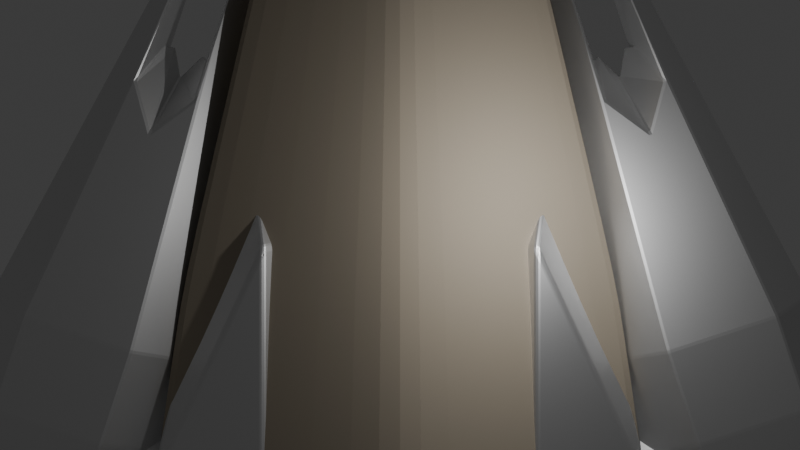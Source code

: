 # Source: untitled.blend  (saved by Blender 4.0.36; exported with 4.5.12 LTS)
import bpy
from mathutils import Matrix  # noqa: F401  (used for matrix-valued properties, if any)

bpy.ops.wm.read_factory_settings(use_empty=True)
scene = bpy.context.scene
scene.name = 'Scene'

# ---- collections
col_collection = bpy.data.collections.new('Collection'); scene.collection.children.link(col_collection)

# ---- materials (node trees are filled in below, after node groups)
mat_light_metal = bpy.data.materials.new('Light Metal')
mat_light_metal.alpha_threshold = 0.0
mat_light_metal.use_transparent_shadow = False
mat_light_metal.roughness = 0.5
mat_raw_metal = bpy.data.materials.new('Raw Metal')
mat_raw_metal.alpha_threshold = 0.0
mat_raw_metal.use_transparent_shadow = False
mat_raw_metal.roughness = 0.5
mat_runway = bpy.data.materials.new('Runway')
mat_runway.alpha_threshold = 0.0
mat_runway.use_transparent_shadow = False
mat_runway.roughness = 0.5
mat_light_source = bpy.data.materials.new('Light Source')
mat_light_source.alpha_threshold = 0.0
mat_light_source.use_transparent_shadow = False
mat_light_source.roughness = 0.5
mat_light_metal_001 = bpy.data.materials.new('Light Metal.001')
mat_light_metal_001.alpha_threshold = 0.0
mat_light_metal_001.use_transparent_shadow = False
mat_light_metal_001.roughness = 0.5
mat_runway_001 = bpy.data.materials.new('Runway.001')
mat_runway_001.alpha_threshold = 0.0
mat_runway_001.use_transparent_shadow = False
mat_runway_001.roughness = 0.5
mat_light_source_001 = bpy.data.materials.new('Light Source.001')
mat_light_source_001.alpha_threshold = 0.0
mat_light_source_001.use_transparent_shadow = False
mat_light_source_001.roughness = 0.5
mat_material_004 = bpy.data.materials.new('Material.004')
mat_material_004.alpha_threshold = 0.0
mat_material_004.use_transparent_shadow = False
mat_material_004.diffuse_color = (0.4109, 0.3562, 0.2795, 1.0)
mat_material_004.roughness = 0.5
mat_material_004.line_color = (0.0, 0.0, 0.0, 1.0)
mat_material_001 = bpy.data.materials.new('Material.001')
mat_material_001.alpha_threshold = 0.0
mat_material_001.use_transparent_shadow = False
mat_material_001.diffuse_color = (0.4109, 0.3562, 0.2795, 1.0)
mat_material_001.roughness = 0.5
mat_material_001.line_color = (0.0, 0.0, 0.0, 1.0)
mat_material_002 = bpy.data.materials.new('Material.002')
mat_material_002.alpha_threshold = 0.0
mat_material_002.use_transparent_shadow = False
mat_material_002.diffuse_color = (0.4109, 0.3562, 0.2795, 1.0)
mat_material_002.roughness = 0.5
mat_material_002.line_color = (0.0, 0.0, 0.0, 1.0)
mat_material_003 = bpy.data.materials.new('Material.003')
mat_material_003.alpha_threshold = 0.0
mat_material_003.use_transparent_shadow = False
mat_material_003.diffuse_color = (0.4109, 0.3562, 0.2795, 1.0)
mat_material_003.roughness = 0.5
mat_material_003.line_color = (0.0, 0.0, 0.0, 1.0)

# ---- material node trees
mat_light_metal.use_nodes = True; mat_light_metal.node_tree.nodes.clear()
_N = mat_light_metal.node_tree.nodes; _L = mat_light_metal.node_tree.links
n0 = _N.new('ShaderNodeOutputMaterial'); n0.name = 'Material Output'; n0.location = (300, 300)
n1 = _N.new('ShaderNodeBsdfPrincipled'); n1.name = 'Principled BSDF'; n1.location = (10, 300)
n1.width = 150
n1.subsurface_method = 'BURLEY'
n1.inputs[0].default_value = (0.7874, 0.7874, 0.7874, 1.0)
n1.inputs[1].default_value = 1.0
n1.inputs[3].default_value = 1.45
n1.inputs[9].default_value = (1.0, 1.0, 1.0)
_L.new(n1.outputs[0], n0.inputs[0])
n0.is_active_output = True
mat_raw_metal.use_nodes = True; mat_raw_metal.node_tree.nodes.clear()
_N = mat_raw_metal.node_tree.nodes; _L = mat_raw_metal.node_tree.links
n0 = _N.new('ShaderNodeOutputMaterial'); n0.name = 'Material Output'; n0.location = (300, 300)
n1 = _N.new('ShaderNodeBsdfPrincipled'); n1.name = 'Principled BSDF'; n1.location = (10, 300)
n1.width = 150
n1.subsurface_method = 'BURLEY'
n1.inputs[0].default_value = (0.2395, 0.2395, 0.2395, 1.0)
n1.inputs[1].default_value = 1.0
n1.inputs[2].default_value = 0.4
n1.inputs[3].default_value = 1.45
n1.inputs[9].default_value = (1.0, 1.0, 1.0)
_L.new(n1.outputs[0], n0.inputs[0])
n0.is_active_output = True
mat_runway.use_nodes = True; mat_runway.node_tree.nodes.clear()
_N = mat_runway.node_tree.nodes; _L = mat_runway.node_tree.links
n0 = _N.new('ShaderNodeOutputMaterial'); n0.name = 'Material Output'; n0.location = (300, 300)
n1 = _N.new('ShaderNodeBsdfPrincipled'); n1.name = 'Principled BSDF'; n1.location = (10, 300)
n1.width = 150
n1.subsurface_method = 'BURLEY'
n1.inputs[0].default_value = (0.1025, 0.1025, 0.1025, 1.0)
n1.inputs[1].default_value = 0.2
n1.inputs[2].default_value = 0.75
n1.inputs[3].default_value = 1.45
n1.inputs[9].default_value = (1.0, 1.0, 1.0)
_L.new(n1.outputs[0], n0.inputs[0])
n0.is_active_output = True
mat_light_source.use_nodes = True; mat_light_source.node_tree.nodes.clear()
_N = mat_light_source.node_tree.nodes; _L = mat_light_source.node_tree.links
n0 = _N.new('ShaderNodeOutputMaterial'); n0.name = 'Material Output'; n0.location = (300, 300)
n1 = _N.new('ShaderNodeEmission'); n1.name = 'Emission'; n1.location = (10, 300)
n1.inputs[0].default_value = (0.5225, 0.6921, 1.0, 1.0)
n1.inputs[1].default_value = 60.0
_L.new(n1.outputs[0], n0.inputs[0])
n0.is_active_output = True
mat_light_metal_001.use_nodes = True; mat_light_metal_001.node_tree.nodes.clear()
_N = mat_light_metal_001.node_tree.nodes; _L = mat_light_metal_001.node_tree.links
n0 = _N.new('ShaderNodeOutputMaterial'); n0.name = 'Material Output'; n0.location = (300, 300)
n1 = _N.new('ShaderNodeBsdfPrincipled'); n1.name = 'Principled BSDF'; n1.location = (10, 300)
n1.width = 150
n1.subsurface_method = 'BURLEY'
n1.inputs[0].default_value = (0.7874, 0.7874, 0.7874, 1.0)
n1.inputs[1].default_value = 1.0
n1.inputs[3].default_value = 1.45
n1.inputs[9].default_value = (1.0, 1.0, 1.0)
_L.new(n1.outputs[0], n0.inputs[0])
n0.is_active_output = True
mat_runway_001.use_nodes = True; mat_runway_001.node_tree.nodes.clear()
_N = mat_runway_001.node_tree.nodes; _L = mat_runway_001.node_tree.links
n0 = _N.new('ShaderNodeOutputMaterial'); n0.name = 'Material Output'; n0.location = (300, 300)
n1 = _N.new('ShaderNodeBsdfPrincipled'); n1.name = 'Principled BSDF'; n1.location = (10, 300)
n1.width = 150
n1.subsurface_method = 'BURLEY'
n1.inputs[0].default_value = (0.1025, 0.1025, 0.1025, 1.0)
n1.inputs[1].default_value = 0.2
n1.inputs[2].default_value = 0.75
n1.inputs[3].default_value = 1.45
n1.inputs[9].default_value = (1.0, 1.0, 1.0)
_L.new(n1.outputs[0], n0.inputs[0])
n0.is_active_output = True
mat_light_source_001.use_nodes = True; mat_light_source_001.node_tree.nodes.clear()
_N = mat_light_source_001.node_tree.nodes; _L = mat_light_source_001.node_tree.links
n0 = _N.new('ShaderNodeOutputMaterial'); n0.name = 'Material Output'; n0.location = (300, 300)
n1 = _N.new('ShaderNodeEmission'); n1.name = 'Emission'; n1.location = (10, 300)
n1.inputs[0].default_value = (0.5225, 0.6921, 1.0, 1.0)
n1.inputs[1].default_value = 60.0
_L.new(n1.outputs[0], n0.inputs[0])
n0.is_active_output = True

# ---- world
world_world = bpy.data.worlds.new('World'); scene.world = world_world
world_world.use_nodes = True; world_world.node_tree.nodes.clear()
_N = world_world.node_tree.nodes; _L = world_world.node_tree.links
n0 = _N.new('ShaderNodeOutputWorld'); n0.name = 'World Output'; n0.location = (300, 300)
n1 = _N.new('ShaderNodeBackground'); n1.name = 'Background'; n1.location = (10, 300)
n1.inputs[0].default_value = (0.05088, 0.05088, 0.05088, 1.0)
_L.new(n1.outputs[0], n0.inputs[0])
n0.is_active_output = True
world_world.color = (0.05088, 0.05088, 0.05088)
world_world.use_sun_shadow = False
world_world.sun_shadow_jitter_overblur = 0.0

# ---- cameras
cam_camera = bpy.data.cameras.new('Camera')
cam_camera.clip_end = 100.0
cam_camera.ortho_scale = 7.314

# ---- lights
light_light = bpy.data.lights.new('Light', 'POINT')
light_light.transmission_factor = 0.0
light_light.use_soft_falloff = False
light_light.energy = 1000.0
light_light.shadow_soft_size = 0.1
light_light.shadow_maximum_resolution = 0.006
light_light.use_absolute_resolution = True

# ---- meshes
me_cylinder_002 = bpy.data.meshes.new('Cylinder.002')
me_cylinder_002.from_pydata([(-4.054, -8.022, 2.144e-07), (-3.718, -6.794, 2.196e-07), (-4.185, -8.022, 0.2535), (-4.012, -6.794, 0.3467), (-4.429, -8.022, 0.2535), (-4.602, -6.794, 0.3467), (-4.559, -8.022, 3.605e-07), (-4.896, -6.794, 2.674e-07), (-4.429, -8.022, -0.2535), (-4.602, -6.794, -0.3467), (-4.185, -8.022, -0.2535), (-4.012, -6.794, -0.3467), (-4.904, -7.444, -0.3769), (-4.904, -7.444, 0.3769), (-4.904, -4.662, -0.3769), (-4.904, -4.662, 0.3769), (-3.667, -6.931, -0.3353), (-3.667, -6.931, 0.3353), (-3.527, -2.819, -0.3109), (-3.527, -2.819, 0.3109), (-3.95, -8.022, 2.196e-07), (-4.128, -8.022, 0.3467), (-4.486, -8.022, 0.3467), (-4.664, -8.022, 2.674e-07), (-4.486, -8.022, -0.3467), (-4.128, -8.022, -0.3467), (-4.054, -7.691, 2.144e-07), (-4.185, -7.691, 0.2535), (-4.429, -7.691, 0.2535), (-4.559, -7.691, 3.605e-07), (-4.429, -7.691, -0.2535), (-4.185, -7.691, -0.2535), (-3.879, -3.066, -0.5952), (-3.879, -3.066, 0.5952), (-3.879, -7.018, -0.5952), (-3.879, -7.018, 0.5952), (-3.712, -2.011, 1.723e-08), (-2.29, -7.732, 0.03556), (-2.29, -7.732, -0.03556), (-2.247, -7.772, -0.04), (-2.247, -7.772, 0.04), (-1.744, -5.659, 2.719e-07), (-1.726, -5.699, 0.0307), (-1.726, -5.699, -0.0307), (-2.478, -7.732, 0.4005), (-2.45, -7.772, 0.4344), (-2.518, -7.772, 0.4761), (-2.536, -7.732, 0.4361), (-2.217, -5.659, 0.5563), (-2.243, -5.699, 0.5963), (-2.177, -5.699, 0.5658), (-2.875, -7.732, 0.4361), (-2.893, -7.772, 0.4761), (-2.961, -7.772, 0.4344), (-2.933, -7.732, 0.4005), (-3.194, -5.659, 0.5563), (-3.235, -5.699, 0.5658), (-3.168, -5.699, 0.5963), (-3.122, -7.732, 0.03556), (-3.164, -7.772, 0.04), (-3.164, -7.772, -0.04), (-3.122, -7.732, -0.03556), (-3.667, -5.659, 4.899e-07), (-3.686, -5.699, -0.0307), (-3.686, -5.699, 0.0307), (-2.933, -7.732, -0.4005), (-2.961, -7.772, -0.4344), (-2.893, -7.772, -0.4761), (-2.875, -7.732, -0.4361), (-3.194, -5.659, -0.5563), (-3.168, -5.699, -0.5963), (-3.235, -5.699, -0.5658), (-2.536, -7.732, -0.4361), (-2.518, -7.772, -0.4761), (-2.45, -7.772, -0.4344), (-2.478, -7.732, -0.4005), (-2.217, -5.659, -0.5563), (-2.177, -5.699, -0.5658), (-2.243, -5.699, -0.5963), (-3.733, -6.738, -0.6083), (-3.693, -6.719, -0.6532), (-3.696, -6.763, -0.6126), (-3.654, -6.702, 0.6602), (-3.694, -6.599, 0.6566), (-3.733, -6.738, 0.6083), (-3.696, -6.763, 0.6126), (-3.694, -3.281, -0.6566), (-3.733, -3.311, -0.6083), (-3.723, -3.232, -0.6035), (-3.646, -3.037, -0.6464), (-3.733, -3.311, 0.6083), (-3.694, -3.281, 0.6566), (-3.646, -3.037, 0.6464), (-3.723, -3.232, 0.6035), (-1.398, -5.768, -0.3315), (-1.378, -5.76, -0.257), (-1.415, -5.815, -0.2854), (-1.378, -5.76, 0.257), (-1.398, -5.768, 0.3315), (-1.415, -5.815, 0.2854), (-1.378, 0.185, -0.257), (-1.403, 0.1815, -0.328), (-1.421, 0.2574, -0.3229), (-1.395, 0.2608, -0.2515), (-1.403, 0.1815, 0.328), (-1.378, 0.185, 0.257), (-1.395, 0.2608, 0.2515), (-1.421, 0.2574, 0.3229), (-2.157, -7.772, 0.04), (-2.157, -7.772, -0.04), (-2.102, -7.733, -0.03569), (-2.102, -7.733, 0.03569), (-2.401, -7.772, 0.5147), (-2.376, -7.733, 0.5607), (-2.435, -7.732, 0.5963), (-2.47, -7.772, 0.5563), (-2.942, -7.772, 0.5563), (-2.976, -7.732, 0.5963), (-3.035, -7.733, 0.5607), (-3.01, -7.772, 0.5147), (-3.254, -7.772, 0.04), (-3.309, -7.733, 0.03569), (-3.309, -7.733, -0.03569), (-3.254, -7.772, -0.04), (-3.01, -7.772, -0.5147), (-3.035, -7.733, -0.5607), (-2.976, -7.732, -0.5963), (-2.942, -7.772, -0.5563), (-2.47, -7.772, -0.5563), (-2.435, -7.732, -0.5963), (-2.376, -7.733, -0.5607), (-2.401, -7.772, -0.5147), (-2.29, -7.242, 0.03556), (-2.316, -7.202, 2.645e-07), (-2.29, -7.242, -0.03556), (-2.478, -7.242, 0.4005), (-2.536, -7.242, 0.4361), (-2.52, -7.202, 0.3961), (-2.875, -7.242, 0.4361), (-2.933, -7.242, 0.4005), (-2.891, -7.202, 0.3961), (-3.122, -7.242, 0.03556), (-3.122, -7.242, -0.03556), (-3.095, -7.202, 6.184e-07), (-2.933, -7.242, -0.4005), (-2.875, -7.242, -0.4361), (-2.891, -7.202, -0.3961), (-2.536, -7.242, -0.4361), (-2.478, -7.242, -0.4005), (-2.52, -7.202, -0.3961), (-2.008, -0.01508, -1.015), (-2.003, 0.1467, -0.9959), (-1.951, 0.1871, -0.9738), (-1.944, 0.1097, -0.9926), (-1.944, 0.1097, 0.9926), (-1.951, 0.1871, 0.9738), (-2.003, 0.1467, 0.9959), (-2.008, -0.01508, 1.015), (-1.689, -5.929, -0.7566), (-1.763, -5.96, -0.8503), (-1.826, -5.943, -0.8828), (-1.771, -5.88, -0.892), (-1.709, -5.896, -0.8627), (-1.763, -5.96, 0.8503), (-1.689, -5.929, 0.7566), (-1.709, -5.896, 0.8627), (-1.768, -5.919, 0.8921), (-2.413, 2.16, -0.04254), (-2.492, 1.962, -7.823e-08), (-2.413, 2.16, 0.04254), (-2.345, 2.123, 0.05696), (-2.269, 2.025, -6.706e-08), (-2.345, 2.123, -0.05696), (-3.693, -5.087, -0.6532), (-3.733, -5.065, -0.6083), (-3.733, -4.985, -0.6083), (-3.694, -4.918, -0.6566), (-3.668, -5.011, -0.6586), (-3.694, -4.918, 0.6566), (-3.733, -4.985, 0.6083), (-3.733, -5.065, 0.6083), (-3.694, -5.04, 0.6566), (-1.378, -2.748, -0.257), (-1.378, -2.828, -0.257), (-1.403, -2.835, -0.328), (-1.403, -2.754, -0.328), (-1.378, -2.828, 0.257), (-1.378, -2.748, 0.257), (-1.403, -2.754, 0.328), (-1.403, -2.835, 0.328), (-1.997, -3.104, 1.013), (-1.941, -2.983, 0.9912), (-1.944, -2.902, 0.9926), (-2.008, -2.935, 1.015), (-2.125, -3.194, 0.9905), (-1.941, -2.983, -0.9912), (-2.001, -3.049, -1.013), (-2.008, -2.935, -1.015), (-1.944, -2.902, -0.9926)], [], [(20, 1, 3, 21), (21, 3, 5, 22), (22, 5, 7, 23), (23, 7, 9, 24), (3, 1, 11, 9, 7, 5), (24, 9, 11, 25), (25, 11, 1, 20), (8, 10, 31, 30), (36, 33, 19), (18, 36, 19), (18, 19, 17, 16), (32, 18, 16, 34), (33, 15, 13, 35), (2, 0, 20, 21), (4, 2, 21, 22), (6, 4, 22, 23), (8, 6, 23, 24), (10, 8, 24, 25), (0, 10, 25, 20), (26, 27, 28, 29, 30, 31), (4, 6, 29, 28), (0, 2, 27, 26), (10, 0, 26, 31), (6, 8, 30, 29), (2, 4, 28, 27), (19, 33, 35, 17), (14, 32, 34, 12), (34, 35, 13, 12), (16, 17, 35, 34), (14, 36, 32), (32, 36, 18), (36, 14, 15), (12, 13, 15, 14), (36, 15, 33), (130, 77, 43, 110), (54, 58, 141, 139), (61, 65, 144, 142), (73, 67, 127, 128), (111, 42, 50, 113), (79, 84, 180, 174), (47, 51, 138, 136), (126, 70, 78, 129), (133, 137, 140, 143, 146, 149), (153, 101, 185, 198), (195, 184, 94, 162), (189, 191, 165, 98), (194, 181, 83), (75, 38, 134, 148), (114, 49, 57, 117), (118, 56, 64, 121), (122, 63, 71, 125), (68, 72, 147, 145), (45, 40, 108, 112), (177, 196, 161), (59, 53, 119, 120), (39, 74, 131, 109), (48, 41, 76, 69, 62, 55), (66, 60, 123, 124), (52, 46, 115, 116), (100, 105, 187, 182), (159, 163, 85, 81), (190, 82, 166), (183, 186, 97, 95), (175, 179, 90, 87), (104, 154, 192, 188), (89, 167, 151), (157, 91, 178, 193), (96, 99, 164, 158), (173, 160, 80), (168, 88, 93), (170, 155, 107), (169, 92, 156), (152, 172, 102), (103, 171, 106), (86, 150, 197, 176), (37, 38, 39, 40), (41, 42, 43), (44, 45, 46, 47), (48, 49, 50), (51, 52, 53, 54), (55, 56, 57), (58, 59, 60, 61), (62, 63, 64), (65, 66, 67, 68), (69, 70, 71), (72, 73, 74, 75), (76, 77, 78), (79, 80, 81), (82, 83, 84, 85), (86, 87, 88, 89), (90, 91, 92, 93), (94, 95, 96), (97, 98, 99), (100, 101, 102, 103), (104, 105, 106, 107), (108, 109, 110, 111), (112, 113, 114, 115), (116, 117, 118, 119), (120, 121, 122, 123), (124, 125, 126, 127), (128, 129, 130, 131), (132, 133, 134), (135, 136, 137), (138, 139, 140), (141, 142, 143), (144, 145, 146), (147, 148, 149), (150, 151, 152, 153), (154, 155, 156, 157), (158, 159, 160, 161, 162), (163, 164, 165, 166), (167, 168, 169, 170, 171, 172), (173, 174, 175, 176, 177), (178, 179, 180, 181), (182, 183, 184, 185), (186, 187, 188, 189), (190, 191, 192, 193), (195, 196, 197, 198), (111, 113, 112, 108), (50, 42, 41, 48), (110, 43, 42, 111), (49, 114, 113, 50), (114, 117, 116, 115), (57, 49, 48, 55), (56, 118, 117, 57), (118, 121, 120, 119), (64, 56, 55, 62), (63, 122, 121, 64), (122, 125, 124, 123), (71, 63, 62, 69), (70, 126, 125, 71), (126, 129, 128, 127), (78, 70, 69, 76), (77, 130, 129, 78), (130, 110, 109, 131), (43, 77, 76, 41), (173, 80, 79, 174), (178, 91, 90, 179), (150, 86, 89, 151), (154, 104, 107, 155), (185, 101, 100, 182), (189, 98, 97, 186), (162, 94, 96, 158), (166, 82, 85, 163), (40, 45, 44, 37), (46, 52, 51, 47), (53, 59, 58, 54), (60, 66, 65, 61), (67, 73, 72, 68), (74, 39, 38, 75), (115, 46, 45, 112), (39, 109, 108, 40), (119, 53, 52, 116), (123, 60, 59, 120), (127, 67, 66, 124), (131, 74, 73, 128), (132, 135, 137, 133), (136, 138, 140, 137), (139, 141, 143, 140), (142, 144, 146, 143), (145, 147, 149, 146), (148, 134, 133, 149), (75, 148, 147, 72), (144, 65, 68, 145), (61, 142, 141, 58), (138, 51, 54, 139), (47, 136, 135, 44), (134, 38, 37, 132), (101, 153, 152, 102), (91, 157, 156, 92), (80, 160, 159, 81), (98, 165, 164, 99), (190, 166, 165, 191), (195, 162, 161, 196), (172, 152, 151, 167), (81, 85, 84, 79), (93, 88, 87, 90), (105, 100, 103, 106), (99, 96, 95, 97), (163, 159, 158, 164), (155, 170, 169, 156), (106, 171, 170, 107), (171, 103, 102, 172), (92, 169, 168, 93), (167, 89, 88, 168), (86, 176, 175, 87), (83, 181, 180, 84), (94, 184, 183, 95), (104, 188, 187, 105), (157, 193, 192, 154), (153, 198, 197, 150), (179, 175, 174, 180), (196, 177, 176, 197), (191, 189, 188, 192), (181, 194, 193, 178), (184, 195, 198, 185), (186, 183, 182, 187), (82, 190, 194, 83), (160, 173, 177, 161), (37, 44, 135, 132), (194, 190, 193)])
me_cylinder_002.polygons.foreach_set('material_index', [1, 1, 1, 1, 1, 1, 1, 1, 0, 0, 0, 0, 0, 1, 1, 1, 1, 1, 1, 1, 1, 1, 1, 1, 1, 0, 0, 0, 0, 0, 0, 0, 0, 0, 1, 1, 1, 1, 1, 0, 1, 1, 1, 0, 0, 0, 0, 1, 1, 1, 1, 1, 1, 0, 1, 1, 1, 1, 1, 0, 0, 0, 0, 0, 0, 0, 0, 0, 0, 0, 0, 0, 0, 0, 0, 1, 1, 1, 1, 1, 1, 1, 1, 1, 1, 1, 1, 0, 0, 0, 0, 0, 0, 0, 0, 1, 1, 1, 1, 1, 1, 1, 1, 1, 1, 1, 1, 0, 0, 0, 0, 0, 0, 0, 0, 0, 0, 0, 1, 1, 1, 1, 1, 1, 1, 1, 1, 1, 1, 1, 1, 1, 1, 1, 1, 1, 0, 0, 0, 0, 0, 0, 0, 0, 1, 1, 1, 1, 1, 1, 1, 1, 1, 1, 1, 1, 1, 1, 1, 1, 1, 1, 1, 1, 1, 1, 1, 1, 0, 0, 0, 0, 0, 0, 0, 0, 0, 0, 0, 0, 0, 0, 0, 0, 0, 0, 0, 0, 0, 0, 0, 0, 0, 0, 0, 0, 0, 0, 0, 1, 0])
me_cylinder_002.materials.append(mat_light_metal)
me_cylinder_002.materials.append(mat_raw_metal)
me_cylinder_002.use_remesh_preserve_volume = False
me_cylinder_002.use_remesh_preserve_attributes = False
me_cylinder_002.use_mirror_vertex_groups = False
me_cylinder_002.update()
me_cylinder = bpy.data.meshes.new('Cylinder')
me_cylinder.from_pydata([(0.4158, -1.671e-07, 4.541), (0.185, 0.4925, 5.083), (0.6465, 0.4925, 5.083), (0.4158, 0.3148, 5.156), (0.6465, -0.4925, 5.083), (0.185, -0.4925, 5.083), (0.4158, -0.3148, 5.156), (-0.5988, 0.7399, -2.135), (-0.9975, 0.478, -2.135), (-0.5988, -0.7399, -2.135), (-0.9975, -0.478, -2.135), (-0.5988, 0.7399, -5.625), (-0.9975, 0.478, -7.257), (-0.5988, -0.7399, -5.625), (-0.9975, -0.478, -7.257), (-0.4337, 0.7399, -5.627), (-0.4337, -0.7399, -2.137), (-0.4337, 0.7399, -2.137), (-0.4337, -0.7399, -5.627), (-1.182, 0.5153, -7.199), (-1.182, -0.5153, -7.199), (-1.308e-07, 2.456, -3.615), (-1.281e-07, 2.456, -1.509), (1.296, 1.228, -3.615), (1.296, 1.228, -1.509), (1.296, -1.228, -3.615), (1.296, -1.228, -1.509), (-1.168e-07, -2.456, -3.615), (-1.19e-07, -2.456, -1.509), (-1.296, -1.228, -3.615), (-1.296, -1.228, -1.509), (-1.296, 1.228, -3.615), (-1.296, 1.228, -1.509), (0.4174, 0.6793, 9.194), (0.4174, -0.6793, 9.194), (-0.2721, 1.218, -9.626), (-0.09976, 1.059, -9.626), (-0.09976, -1.059, -9.626), (-0.2721, -1.218, -9.626), (-0.4445, -1.059, -9.626), (-0.4445, 1.059, -9.626), (-0.8873, -1.227, -6.62), (0.6878, -1.227, -6.62), (-0.8873, 1.227, -6.62), (-0.0967, 1.97, -6.62), (0.6878, 1.227, -6.62), (-0.0967, -1.97, -6.62), (-1.296, 7.32e-08, -3.615), (-1.296, 0.0, -1.509), (-0.4445, 4.187e-07, -9.626), (-0.8875, 0.7444, -6.62), (-1.182, 0.5153, -4.458), (-0.7141, 0.8793, -7.796), (-1.182, 1.121e-07, -4.458), (-1.182, -0.5153, -4.457), (-0.7143, -0.8792, -7.795), (-0.8875, -0.7444, -6.62), (-0.4708, 0.7225, -9.447), (-1.091, 0.4341, -7.315), (-1.091, -0.4341, -7.315), (-0.6257, 0.7273, -8.396), (-0.7143, -0.673, -7.795), (-0.6257, -0.7273, -8.396), (-0.4708, -0.7225, -9.447), (-0.7142, 0.6673, -7.795), (-0.4708, 4.064e-07, -9.447), (1.046, -8.321e-08, 3.711), (1.003, 0.5854, 4.613), (1.003, -0.5854, 4.613), (-0.7153, -1.874e-07, 3.052), (-0.5859, 0.6933, 4.068), (-0.5859, -0.6933, 4.068), (0.185, -0.4925, 9.008), (0.2246, -0.4925, 9.194), (0.9119, -0.5616, 6.521), (0.9119, 0.5616, 6.521), (0.6465, 0.4925, 8.994), (0.619, -0.4925, 9.194), (0.6465, -0.4925, 8.998), (0.185, 0.4925, 9.006), (0.2246, 0.4925, 9.194), (-0.4021, 0.6454, 5.512), (-0.4021, -0.6454, 5.512), (0.619, 0.4925, 9.194)], [], [(1, 79, 81, 70), (6, 0, 69, 71, 5), (1, 3, 2), (4, 6, 5), (1, 2, 76, 83, 80, 79), (0, 3, 1, 70, 69), (11, 7, 8, 12), (7, 9, 10, 8), (13, 62, 61, 59, 14), (9, 16, 18, 13), (14, 59, 58, 12), (10, 14, 12, 8), (9, 13, 14, 10), (15, 57, 65, 63, 18), (17, 15, 18, 16), (13, 18, 63, 62), (11, 15, 17, 7), (7, 17, 16, 9), (21, 22, 24, 23), (23, 24, 26, 25), (25, 26, 28, 27), (27, 28, 30, 29), (31, 32, 22, 21), (24, 22, 33, 83, 76, 75), (28, 26, 74, 78, 77, 34), (22, 32, 81, 79, 80, 33), (30, 28, 34, 73, 72, 82), (26, 24, 75, 67, 66, 68, 74), (35, 36, 37, 38, 39, 49, 40), (41, 39, 38, 46), (45, 42, 37, 36), (44, 45, 36, 35), (42, 46, 38, 37), (43, 44, 35, 40), (48, 32, 31, 47), (48, 30, 82, 71, 69), (47, 53, 54, 56, 41, 29), (31, 21, 44, 43), (25, 27, 46, 42), (21, 23, 45, 44), (23, 25, 42, 45), (29, 41, 46, 27), (31, 43, 50, 51, 53, 47), (43, 40, 49, 65, 57, 60, 64, 52, 50), (32, 48, 69, 70, 81), (30, 48, 47, 29), (55, 56, 54, 20), (51, 50, 52, 19), (56, 55, 61, 62, 63, 65, 49, 39, 41), (52, 64, 58, 59, 61, 55, 20, 19), (54, 53, 51, 19, 20), (57, 15, 11, 60), (60, 11, 12, 58, 64), (68, 4, 78, 74), (76, 2, 67, 75), (72, 5, 71, 82), (80, 83, 33), (77, 73, 34), (78, 4, 5, 72, 73, 77), (67, 2, 3, 0, 66), (66, 0, 6, 4, 68)])
me_cylinder.polygons.foreach_set('material_index', [0, 0, 0, 0, 0, 0, 0, 2, 0, 0, 0, 0, 0, 1, 1, 0, 0, 2, 0, 0, 0, 0, 0, 0, 0, 0, 0, 0, 0, 0, 0, 0, 0, 0, 0, 0, 0, 0, 0, 0, 0, 0, 0, 0, 0, 0, 0, 0, 0, 0, 0, 0, 0, 0, 0, 0, 0, 0, 0, 0, 0])
me_cylinder.materials.append(mat_light_metal)
me_cylinder.materials.append(mat_runway)
me_cylinder.materials.append(mat_light_source)
me_cylinder.use_remesh_preserve_volume = False
me_cylinder.use_remesh_preserve_attributes = False
me_cylinder.use_mirror_vertex_groups = False
me_cylinder.update()
me_cylinder_001 = bpy.data.meshes.new('Cylinder.001')
me_cylinder_001.from_pydata([(0.4158, -1.671e-07, 4.541), (0.185, 0.4925, 5.083), (0.6465, 0.4925, 5.083), (0.4158, 0.3148, 5.156), (0.6465, -0.4925, 5.083), (0.185, -0.4925, 5.083), (0.4158, -0.3148, 5.156), (-0.5988, 0.7399, -2.135), (-0.9975, 0.478, -2.135), (-0.5988, -0.7399, -2.135), (-0.9975, -0.478, -2.135), (-0.5988, 0.7399, -5.625), (-0.9975, 0.478, -7.257), (-0.5988, -0.7399, -5.625), (-0.9975, -0.478, -7.257), (-0.4337, 0.7399, -5.627), (-0.4337, -0.7399, -2.137), (-0.4337, 0.7399, -2.137), (-0.4337, -0.7399, -5.627), (-1.182, 0.5153, -7.199), (-1.182, -0.5153, -7.199), (-1.308e-07, 2.456, -3.615), (-1.281e-07, 2.456, -1.509), (1.296, 1.228, -3.615), (1.296, 1.228, -1.509), (1.296, -1.228, -3.615), (1.296, -1.228, -1.509), (-1.168e-07, -2.456, -3.615), (-1.19e-07, -2.456, -1.509), (-1.296, -1.228, -3.615), (-1.296, -1.228, -1.509), (-1.296, 1.228, -3.615), (-1.296, 1.228, -1.509), (0.4174, 0.6793, 9.194), (0.4174, -0.6793, 9.194), (-0.2721, 1.218, -9.626), (-0.09976, 1.059, -9.626), (-0.09976, -1.059, -9.626), (-0.2721, -1.218, -9.626), (-0.4445, -1.059, -9.626), (-0.4445, 1.059, -9.626), (-0.8873, -1.227, -6.62), (0.6878, -1.227, -6.62), (-0.8873, 1.227, -6.62), (-0.0967, 1.97, -6.62), (0.6878, 1.227, -6.62), (-0.0967, -1.97, -6.62), (-1.296, 7.32e-08, -3.615), (-1.296, 0.0, -1.509), (-0.4445, 4.187e-07, -9.626), (-0.8875, 0.7444, -6.62), (-1.182, 0.5153, -4.458), (-0.7141, 0.8793, -7.796), (-1.182, 1.121e-07, -4.458), (-1.182, -0.5153, -4.457), (-0.7143, -0.8792, -7.795), (-0.8875, -0.7444, -6.62), (-0.4708, 0.7225, -9.447), (-1.091, 0.4341, -7.315), (-1.091, -0.4341, -7.315), (-0.6257, 0.7273, -8.396), (-0.7143, -0.673, -7.795), (-0.6257, -0.7273, -8.396), (-0.4708, -0.7225, -9.447), (-0.7142, 0.6673, -7.795), (-0.4708, 4.064e-07, -9.447), (1.046, -8.321e-08, 3.711), (1.003, 0.5854, 4.613), (1.003, -0.5854, 4.613), (-0.7153, -1.874e-07, 3.052), (-0.5859, 0.6933, 4.068), (-0.5859, -0.6933, 4.068), (0.185, -0.4925, 9.008), (0.2246, -0.4925, 9.194), (0.9119, -0.5616, 6.521), (0.9119, 0.5616, 6.521), (0.6465, 0.4925, 8.994), (0.619, -0.4925, 9.194), (0.6465, -0.4925, 8.998), (0.185, 0.4925, 9.006), (0.2246, 0.4925, 9.194), (-0.4021, 0.6454, 5.512), (-0.4021, -0.6454, 5.512), (0.619, 0.4925, 9.194)], [], [(1, 79, 81, 70), (6, 0, 69, 71, 5), (1, 3, 2), (4, 6, 5), (1, 2, 76, 83, 80, 79), (0, 3, 1, 70, 69), (11, 7, 8, 12), (7, 9, 10, 8), (13, 62, 61, 59, 14), (9, 16, 18, 13), (14, 59, 58, 12), (10, 14, 12, 8), (9, 13, 14, 10), (15, 57, 65, 63, 18), (17, 15, 18, 16), (13, 18, 63, 62), (11, 15, 17, 7), (7, 17, 16, 9), (21, 22, 24, 23), (23, 24, 26, 25), (25, 26, 28, 27), (27, 28, 30, 29), (31, 32, 22, 21), (24, 22, 33, 83, 76, 75), (28, 26, 74, 78, 77, 34), (22, 32, 81, 79, 80, 33), (30, 28, 34, 73, 72, 82), (26, 24, 75, 67, 66, 68, 74), (35, 36, 37, 38, 39, 49, 40), (41, 39, 38, 46), (45, 42, 37, 36), (44, 45, 36, 35), (42, 46, 38, 37), (43, 44, 35, 40), (48, 32, 31, 47), (48, 30, 82, 71, 69), (47, 53, 54, 56, 41, 29), (31, 21, 44, 43), (25, 27, 46, 42), (21, 23, 45, 44), (23, 25, 42, 45), (29, 41, 46, 27), (31, 43, 50, 51, 53, 47), (43, 40, 49, 65, 57, 60, 64, 52, 50), (32, 48, 69, 70, 81), (30, 48, 47, 29), (55, 56, 54, 20), (51, 50, 52, 19), (56, 55, 61, 62, 63, 65, 49, 39, 41), (52, 64, 58, 59, 61, 55, 20, 19), (54, 53, 51, 19, 20), (57, 15, 11, 60), (60, 11, 12, 58, 64), (68, 4, 78, 74), (76, 2, 67, 75), (72, 5, 71, 82), (80, 83, 33), (77, 73, 34), (78, 4, 5, 72, 73, 77), (67, 2, 3, 0, 66), (66, 0, 6, 4, 68)])
me_cylinder_001.polygons.foreach_set('material_index', [0, 0, 0, 0, 0, 0, 0, 2, 0, 0, 0, 0, 0, 1, 1, 0, 0, 2, 0, 0, 0, 0, 0, 0, 0, 0, 0, 0, 0, 0, 0, 0, 0, 0, 0, 0, 0, 0, 0, 0, 0, 0, 0, 0, 0, 0, 0, 0, 0, 0, 0, 0, 0, 0, 0, 0, 0, 0, 0, 0, 0])
me_cylinder_001.materials.append(mat_light_metal_001)
me_cylinder_001.materials.append(mat_runway_001)
me_cylinder_001.materials.append(mat_light_source_001)
me_cylinder_001.use_remesh_preserve_volume = False
me_cylinder_001.use_remesh_preserve_attributes = False
me_cylinder_001.use_mirror_vertex_groups = False
me_cylinder_001.update()
me_cube = bpy.data.meshes.new('Cube')
me_cube.from_pydata([(-1.273e-07, -3.0, -0.1913), (-6.034e-08, 1.0, -1.163), (2.232, 1.0, -3.448e-08), (0.1913, -3.0, -6.767e-08), (-0.1913, -3.0, -5.154e-08), (-2.232, 1.0, 1.537e-07), (2.219e-07, 1.0, 2.232), (-1.031e-07, -3.0, 0.1913), (5.981e-08, 1.504, -1.485), (2.232, 2.151, 0.6615), (-2.232, 2.151, 0.6615), (3.421e-07, 1.353, 2.232), (1.478e-07, 2.589, -1.266), (1.336, 2.57, 1.474), (-1.336, 2.57, 1.474), (3.168e-07, 2.438, 2.23), (-1.92, 0.04742, 1.163e-07), (-8.389e-08, 0.04742, -1.251), (1.589e-07, 0.04742, 1.92), (1.92, 0.04742, -4.556e-08), (1.961e-07, 2.759, -1.016), (0.6825, 2.74, 1.758), (-0.6825, 2.74, 1.758), (2.824e-07, 2.835, 2.226), (-1.247e-07, -2.676, -0.4454), (-6.839e-08, -2.676, 0.4454), (-0.4454, -2.676, -2.699e-08), (0.4454, -2.676, -6.454e-08)], [], [(16, 5, 1, 17), (2, 1, 8, 9), (25, 7, 3, 27), (7, 4, 0, 3), (17, 1, 2, 19), (18, 6, 5, 16), (9, 8, 12, 13), (6, 2, 9, 11), (5, 6, 11, 10), (1, 5, 10, 8), (13, 12, 20, 21), (11, 9, 13, 15), (10, 11, 15, 14), (8, 10, 14, 12), (26, 16, 17, 24), (6, 18, 19, 2), (24, 17, 19, 27), (25, 18, 16, 26), (22, 23, 21, 20), (15, 13, 21, 23), (14, 15, 23, 22), (12, 14, 22, 20), (18, 25, 27, 19), (4, 26, 24, 0), (0, 24, 27, 3), (7, 25, 26, 4)])
me_cube.materials.append(mat_material_004)
me_cube.use_remesh_preserve_volume = False
me_cube.use_remesh_preserve_attributes = False
me_cube.use_mirror_vertex_groups = False
me_cube.update()
me_cube_001 = bpy.data.meshes.new('Cube.001')
me_cube_001.from_pydata([(-1.273e-07, -3.0, -0.1913), (-6.034e-08, 1.0, -1.163), (2.232, 1.0, -3.448e-08), (0.1913, -3.0, -6.767e-08), (-0.1913, -3.0, -5.154e-08), (-2.232, 1.0, 1.537e-07), (2.219e-07, 1.0, 2.232), (-1.031e-07, -3.0, 0.1913), (5.981e-08, 1.504, -1.485), (2.232, 2.151, 0.6615), (-2.232, 2.151, 0.6615), (3.421e-07, 1.353, 2.232), (1.478e-07, 2.589, -1.266), (1.336, 2.57, 1.474), (-1.336, 2.57, 1.474), (3.168e-07, 2.438, 2.23), (-1.92, 0.04742, 1.163e-07), (-8.389e-08, 0.04742, -1.251), (1.589e-07, 0.04742, 1.92), (1.92, 0.04742, -4.556e-08), (1.961e-07, 2.759, -1.016), (0.6825, 2.74, 1.758), (-0.6825, 2.74, 1.758), (2.824e-07, 2.835, 2.226), (-1.247e-07, -2.676, -0.4454), (-6.839e-08, -2.676, 0.4454), (-0.4454, -2.676, -2.699e-08), (0.4454, -2.676, -6.454e-08)], [], [(16, 5, 1, 17), (2, 1, 8, 9), (25, 7, 3, 27), (7, 4, 0, 3), (17, 1, 2, 19), (18, 6, 5, 16), (9, 8, 12, 13), (6, 2, 9, 11), (5, 6, 11, 10), (1, 5, 10, 8), (13, 12, 20, 21), (11, 9, 13, 15), (10, 11, 15, 14), (8, 10, 14, 12), (26, 16, 17, 24), (6, 18, 19, 2), (24, 17, 19, 27), (25, 18, 16, 26), (22, 23, 21, 20), (15, 13, 21, 23), (14, 15, 23, 22), (12, 14, 22, 20), (18, 25, 27, 19), (4, 26, 24, 0), (0, 24, 27, 3), (7, 25, 26, 4)])
me_cube_001.materials.append(mat_material_001)
me_cube_001.use_remesh_preserve_volume = False
me_cube_001.use_remesh_preserve_attributes = False
me_cube_001.use_mirror_vertex_groups = False
me_cube_001.update()
me_cube_002 = bpy.data.meshes.new('Cube.002')
me_cube_002.from_pydata([(-1.273e-07, -3.0, -0.1913), (-6.034e-08, 1.0, -1.163), (2.232, 1.0, -3.448e-08), (0.1913, -3.0, -6.767e-08), (-0.1913, -3.0, -5.154e-08), (-2.232, 1.0, 1.537e-07), (2.219e-07, 1.0, 2.232), (-1.031e-07, -3.0, 0.1913), (5.981e-08, 1.504, -1.485), (2.232, 2.151, 0.6615), (-2.232, 2.151, 0.6615), (3.421e-07, 1.353, 2.232), (1.478e-07, 2.589, -1.266), (1.336, 2.57, 1.474), (-1.336, 2.57, 1.474), (3.168e-07, 2.438, 2.23), (-1.92, 0.04742, 1.163e-07), (-8.389e-08, 0.04742, -1.251), (1.589e-07, 0.04742, 1.92), (1.92, 0.04742, -4.556e-08), (1.961e-07, 2.759, -1.016), (0.6825, 2.74, 1.758), (-0.6825, 2.74, 1.758), (2.824e-07, 2.835, 2.226), (-1.247e-07, -2.676, -0.4454), (-6.839e-08, -2.676, 0.4454), (-0.4454, -2.676, -2.699e-08), (0.4454, -2.676, -6.454e-08)], [], [(16, 5, 1, 17), (2, 1, 8, 9), (25, 7, 3, 27), (7, 4, 0, 3), (17, 1, 2, 19), (18, 6, 5, 16), (9, 8, 12, 13), (6, 2, 9, 11), (5, 6, 11, 10), (1, 5, 10, 8), (13, 12, 20, 21), (11, 9, 13, 15), (10, 11, 15, 14), (8, 10, 14, 12), (26, 16, 17, 24), (6, 18, 19, 2), (24, 17, 19, 27), (25, 18, 16, 26), (22, 23, 21, 20), (15, 13, 21, 23), (14, 15, 23, 22), (12, 14, 22, 20), (18, 25, 27, 19), (4, 26, 24, 0), (0, 24, 27, 3), (7, 25, 26, 4)])
me_cube_002.materials.append(mat_material_002)
me_cube_002.use_remesh_preserve_volume = False
me_cube_002.use_remesh_preserve_attributes = False
me_cube_002.use_mirror_vertex_groups = False
me_cube_002.update()
me_cube_003 = bpy.data.meshes.new('Cube.003')
me_cube_003.from_pydata([(-1.273e-07, -3.0, -0.1913), (-6.034e-08, 1.0, -1.163), (2.232, 1.0, -3.448e-08), (0.1913, -3.0, -6.767e-08), (-0.1913, -3.0, -5.154e-08), (-2.232, 1.0, 1.537e-07), (2.219e-07, 1.0, 2.232), (-1.031e-07, -3.0, 0.1913), (5.981e-08, 1.504, -1.485), (2.232, 2.151, 0.6615), (-2.232, 2.151, 0.6615), (3.421e-07, 1.353, 2.232), (1.478e-07, 2.589, -1.266), (1.336, 2.57, 1.474), (-1.336, 2.57, 1.474), (3.168e-07, 2.438, 2.23), (-1.92, 0.04742, 1.163e-07), (-8.389e-08, 0.04742, -1.251), (1.589e-07, 0.04742, 1.92), (1.92, 0.04742, -4.556e-08), (1.961e-07, 2.759, -1.016), (0.6825, 2.74, 1.758), (-0.6825, 2.74, 1.758), (2.824e-07, 2.835, 2.226), (-1.247e-07, -2.676, -0.4454), (-6.839e-08, -2.676, 0.4454), (-0.4454, -2.676, -2.699e-08), (0.4454, -2.676, -6.454e-08)], [], [(16, 5, 1, 17), (2, 1, 8, 9), (25, 7, 3, 27), (7, 4, 0, 3), (17, 1, 2, 19), (18, 6, 5, 16), (9, 8, 12, 13), (6, 2, 9, 11), (5, 6, 11, 10), (1, 5, 10, 8), (13, 12, 20, 21), (11, 9, 13, 15), (10, 11, 15, 14), (8, 10, 14, 12), (26, 16, 17, 24), (6, 18, 19, 2), (24, 17, 19, 27), (25, 18, 16, 26), (22, 23, 21, 20), (15, 13, 21, 23), (14, 15, 23, 22), (12, 14, 22, 20), (18, 25, 27, 19), (4, 26, 24, 0), (0, 24, 27, 3), (7, 25, 26, 4)])
me_cube_003.materials.append(mat_material_003)
me_cube_003.use_remesh_preserve_volume = False
me_cube_003.use_remesh_preserve_attributes = False
me_cube_003.use_mirror_vertex_groups = False
me_cube_003.update()

# ---- objects
ob_light = bpy.data.objects.new('Light', light_light)
ob_camera = bpy.data.objects.new('Camera', cam_camera)
ob_cylinder_002 = bpy.data.objects.new('Cylinder.002', me_cylinder_002)
ob_cylinder = bpy.data.objects.new('Cylinder', me_cylinder)
ob_cylinder_001 = bpy.data.objects.new('Cylinder.001', me_cylinder_001)
ob_cube = bpy.data.objects.new('Cube', me_cube)
ob_cube_001 = bpy.data.objects.new('Cube.001', me_cube_001)
ob_cube_002 = bpy.data.objects.new('Cube.002', me_cube_002)
ob_cube_003 = bpy.data.objects.new('Cube.003', me_cube_003)

# ---- transforms, parenting, visibility, modifiers, constraints
ob_light.location = (4.076, 1.005, 5.904)
ob_light.rotation_euler = (0.6503, 0.05522, 1.866)
ob_light.lock_rotations_4d = False
ob_light.empty_display_type = 'ARROWS'
ob_light.color = (0.0, 0.0, 0.0, 0.0)
ob_light.lineart.crease_threshold = 0.0
ob_camera.location = (0.0, 0.0, 30.0)
ob_camera.lock_rotations_4d = False
ob_camera.empty_display_type = 'ARROWS'
ob_camera.color = (0.0, 0.0, 0.0, 0.0)
ob_camera.display_type = 'WIRE'
ob_camera.lineart.crease_threshold = 0.0
ob_cylinder_002.location = (-4.433e-08, -0.8615, -0.1691)
ob_cylinder_002.scale = (1.766, 1.889, 1.889)
ob_cylinder_002.lineart.crease_threshold = 0.0
_m = ob_cylinder_002.modifiers.new('Mirror', 'MIRROR')
_m = ob_cylinder_002.modifiers.new('Bevel', 'BEVEL')
_m.width = 0.039
_m.width_pct = 0.039
_m.limit_method = 'NONE'
_m.spread = 0.0
ob_cylinder.location = (-7.7, -1.08, 0.04994)
ob_cylinder.rotation_euler = (-1.253, 1.571, 0.0)
ob_cylinder.scale = (1.192, 1.192, 1.192)
ob_cylinder.lineart.crease_threshold = 0.0
_m = ob_cylinder.modifiers.new('Bevel', 'BEVEL')
_m.width = 0.04
_m.width_pct = 0.04
_m.limit_method = 'NONE'
_m.spread = 0.0
ob_cylinder_001.location = (7.7, -1.08, 0.04994)
ob_cylinder_001.rotation_euler = (-1.888, 1.571, 0.0)
ob_cylinder_001.scale = (1.192, 1.192, 1.192)
ob_cylinder_001.lineart.crease_threshold = 0.0
_m = ob_cylinder_001.modifiers.new('Bevel', 'BEVEL')
_m.width = 0.04
_m.width_pct = 0.04
_m.limit_method = 'NONE'
_m.spread = 0.0
ob_cube.location = (0.0, -1.151, 0.6856)
ob_cube.rotation_euler = (0.0, -0.0, 3.142)
ob_cube.scale = (3.24, 7.133, 0.9847)
ob_cube.lineart.crease_threshold = 0.0
_m = ob_cube.modifiers.new('Bevel', 'BEVEL')
_m.width = 0.3
_m.width_pct = 0.3
_m.limit_method = 'NONE'
_m.spread = 0.0
_m = ob_cube.modifiers.new('Subsurf', 'SUBSURF')
_m.uv_smooth = 'PRESERVE_CORNERS'
_m.quality = 2
_m.levels = 2
_m.show_only_control_edges = False
ob_cube_001.location = (0.0, -1.151, -1.313)
ob_cube_001.rotation_euler = (1.32e-14, 3.142, 3.142)
ob_cube_001.scale = (2.578, 5.677, 0.7836)
ob_cube_001.lineart.crease_threshold = 0.0
_m = ob_cube_001.modifiers.new('Bevel', 'BEVEL')
_m.width = 0.3
_m.width_pct = 0.3
_m.limit_method = 'NONE'
_m.spread = 0.0
_m = ob_cube_001.modifiers.new('Subsurf', 'SUBSURF')
_m.uv_smooth = 'PRESERVE_CORNERS'
_m.quality = 2
_m.levels = 2
_m.show_only_control_edges = False
ob_cube_002.location = (0.0, -1.151, -0.1084)
ob_cube_002.rotation_euler = (1.32e-14, 3.142, 3.142)
ob_cube_002.scale = (2.578, 5.677, 1.065)
ob_cube_002.lineart.crease_threshold = 0.0
_m = ob_cube_002.modifiers.new('Bevel', 'BEVEL')
_m.width = 0.3
_m.width_pct = 0.3
_m.limit_method = 'NONE'
_m.spread = 0.0
_m = ob_cube_002.modifiers.new('Subsurf', 'SUBSURF')
_m.uv_smooth = 'PRESERVE_CORNERS'
_m.quality = 2
_m.levels = 2
_m.show_only_control_edges = False
ob_cube_003.location = (0.0, -1.151, -1.426)
ob_cube_003.rotation_euler = (4.169e-14, 6.283, 3.142)
ob_cube_003.scale = (2.578, 5.677, 1.065)
ob_cube_003.lineart.crease_threshold = 0.0
_m = ob_cube_003.modifiers.new('Bevel', 'BEVEL')
_m.width = 0.3
_m.width_pct = 0.3
_m.limit_method = 'NONE'
_m.spread = 0.0
_m = ob_cube_003.modifiers.new('Subsurf', 'SUBSURF')
_m.uv_smooth = 'PRESERVE_CORNERS'
_m.quality = 2
_m.levels = 2
_m.show_only_control_edges = False

# ---- collection membership
col_collection.objects.link(ob_light)
col_collection.objects.link(ob_camera)
col_collection.objects.link(ob_cylinder_002)
col_collection.objects.link(ob_cylinder)
col_collection.objects.link(ob_cylinder_001)
col_collection.objects.link(ob_cube)
col_collection.objects.link(ob_cube_001)
col_collection.objects.link(ob_cube_002)
col_collection.objects.link(ob_cube_003)

# ---- scene / render settings (as saved in the file)
scene.camera = ob_camera
scene.frame_start = 1; scene.frame_end = 250; scene.frame_set(1)
scene.render.engine = 'BLENDER_EEVEE_NEXT'
scene.cycles.sampling_pattern = 'TABULATED_SOBOL'
bpy.context.view_layer.update()
